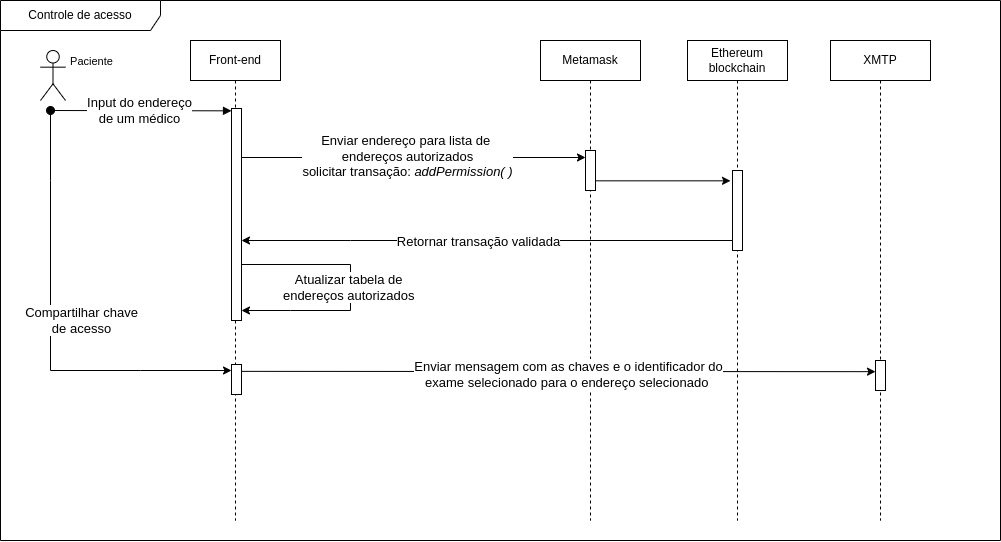

The diagram above was exported from draw.io. Its source (the exported page's mxGraphModel, read from the mxfile embedded in the PNG):
<mxGraphModel dx="1188" dy="658" grid="1" gridSize="10" guides="1" tooltips="1" connect="1" arrows="1" fold="1" page="1" pageScale="1" pageWidth="850" pageHeight="1100" math="0" shadow="0">
  <root>
    <mxCell id="0" />
    <mxCell id="1" parent="0" />
    <mxCell id="PY8S1pdIGDOGKxDd5c6O-1" value="Controle de acesso" style="shape=umlFrame;whiteSpace=wrap;html=1;pointerEvents=0;recursiveResize=0;container=1;collapsible=0;width=160;" vertex="1" parent="1">
      <mxGeometry x="10" y="20" width="1000" height="540" as="geometry" />
    </mxCell>
    <mxCell id="PY8S1pdIGDOGKxDd5c6O-30" style="edgeStyle=elbowEdgeStyle;rounded=0;orthogonalLoop=1;jettySize=auto;html=1;elbow=vertical;curved=0;" edge="1" parent="PY8S1pdIGDOGKxDd5c6O-1" source="PY8S1pdIGDOGKxDd5c6O-20">
      <mxGeometry relative="1" as="geometry">
        <mxPoint x="730" y="180" as="targetPoint" />
        <mxPoint x="610" y="205" as="sourcePoint" />
      </mxGeometry>
    </mxCell>
    <mxCell id="PY8S1pdIGDOGKxDd5c6O-25" value="XMTP" style="shape=umlLifeline;perimeter=lifelinePerimeter;whiteSpace=wrap;html=1;container=0;dropTarget=0;collapsible=0;recursiveResize=0;outlineConnect=0;portConstraint=eastwest;newEdgeStyle={&quot;edgeStyle&quot;:&quot;elbowEdgeStyle&quot;,&quot;elbow&quot;:&quot;vertical&quot;,&quot;curved&quot;:0,&quot;rounded&quot;:0};" vertex="1" parent="PY8S1pdIGDOGKxDd5c6O-1">
      <mxGeometry x="830" y="40" width="100" height="480" as="geometry" />
    </mxCell>
    <mxCell id="PY8S1pdIGDOGKxDd5c6O-26" value="" style="html=1;points=[];perimeter=orthogonalPerimeter;outlineConnect=0;targetShapes=umlLifeline;portConstraint=eastwest;newEdgeStyle={&quot;edgeStyle&quot;:&quot;elbowEdgeStyle&quot;,&quot;elbow&quot;:&quot;vertical&quot;,&quot;curved&quot;:0,&quot;rounded&quot;:0};" vertex="1" parent="PY8S1pdIGDOGKxDd5c6O-25">
      <mxGeometry x="45" y="320" width="10" height="30" as="geometry" />
    </mxCell>
    <mxCell id="PY8S1pdIGDOGKxDd5c6O-2" value="Ethereum blockchain" style="shape=umlLifeline;perimeter=lifelinePerimeter;whiteSpace=wrap;html=1;container=0;dropTarget=0;collapsible=0;recursiveResize=0;outlineConnect=0;portConstraint=eastwest;newEdgeStyle={&quot;edgeStyle&quot;:&quot;elbowEdgeStyle&quot;,&quot;elbow&quot;:&quot;vertical&quot;,&quot;curved&quot;:0,&quot;rounded&quot;:0};" vertex="1" parent="1">
      <mxGeometry x="697" y="60" width="100" height="480" as="geometry" />
    </mxCell>
    <mxCell id="PY8S1pdIGDOGKxDd5c6O-3" value="" style="html=1;points=[];perimeter=orthogonalPerimeter;outlineConnect=0;targetShapes=umlLifeline;portConstraint=eastwest;newEdgeStyle={&quot;edgeStyle&quot;:&quot;elbowEdgeStyle&quot;,&quot;elbow&quot;:&quot;vertical&quot;,&quot;curved&quot;:0,&quot;rounded&quot;:0};" vertex="1" parent="PY8S1pdIGDOGKxDd5c6O-2">
      <mxGeometry x="45" y="130" width="10" height="80" as="geometry" />
    </mxCell>
    <mxCell id="PY8S1pdIGDOGKxDd5c6O-4" value="Front-end" style="shape=umlLifeline;perimeter=lifelinePerimeter;whiteSpace=wrap;html=1;container=0;dropTarget=0;collapsible=0;recursiveResize=0;outlineConnect=0;portConstraint=eastwest;newEdgeStyle={&quot;edgeStyle&quot;:&quot;elbowEdgeStyle&quot;,&quot;elbow&quot;:&quot;vertical&quot;,&quot;curved&quot;:0,&quot;rounded&quot;:0};" vertex="1" parent="1">
      <mxGeometry x="200" y="60" width="90" height="480" as="geometry" />
    </mxCell>
    <mxCell id="PY8S1pdIGDOGKxDd5c6O-5" value="&lt;font style=&quot;font-size: 13px;&quot;&gt;&lt;br&gt;&lt;/font&gt;" style="html=1;verticalAlign=bottom;startArrow=oval;endArrow=block;startSize=8;edgeStyle=elbowEdgeStyle;elbow=vertical;curved=0;rounded=0;" edge="1" parent="PY8S1pdIGDOGKxDd5c6O-4">
      <mxGeometry relative="1" as="geometry">
        <mxPoint x="-140" y="70" as="sourcePoint" />
        <mxPoint x="41" y="70" as="targetPoint" />
      </mxGeometry>
    </mxCell>
    <mxCell id="PY8S1pdIGDOGKxDd5c6O-6" value="Paciente" style="edgeLabel;html=1;align=center;verticalAlign=middle;resizable=0;points=[];" vertex="1" connectable="0" parent="PY8S1pdIGDOGKxDd5c6O-5">
      <mxGeometry x="-0.9892" y="-4" relative="1" as="geometry">
        <mxPoint x="40" y="-54" as="offset" />
      </mxGeometry>
    </mxCell>
    <mxCell id="PY8S1pdIGDOGKxDd5c6O-7" value="&lt;font style=&quot;font-size: 13px;&quot;&gt;Input do endereço&lt;br&gt;de um médico&lt;/font&gt;" style="edgeLabel;html=1;align=center;verticalAlign=middle;resizable=0;points=[];" vertex="1" connectable="0" parent="PY8S1pdIGDOGKxDd5c6O-5">
      <mxGeometry x="-0.2284" y="1" relative="1" as="geometry">
        <mxPoint x="19" as="offset" />
      </mxGeometry>
    </mxCell>
    <mxCell id="PY8S1pdIGDOGKxDd5c6O-8" value="" style="html=1;points=[];perimeter=orthogonalPerimeter;outlineConnect=0;targetShapes=umlLifeline;portConstraint=eastwest;newEdgeStyle={&quot;edgeStyle&quot;:&quot;elbowEdgeStyle&quot;,&quot;elbow&quot;:&quot;vertical&quot;,&quot;curved&quot;:0,&quot;rounded&quot;:0};" vertex="1" parent="PY8S1pdIGDOGKxDd5c6O-4">
      <mxGeometry x="41" y="68" width="10" height="212" as="geometry" />
    </mxCell>
    <mxCell id="PY8S1pdIGDOGKxDd5c6O-12" value="" style="html=1;points=[];perimeter=orthogonalPerimeter;outlineConnect=0;targetShapes=umlLifeline;portConstraint=eastwest;newEdgeStyle={&quot;edgeStyle&quot;:&quot;elbowEdgeStyle&quot;,&quot;elbow&quot;:&quot;vertical&quot;,&quot;curved&quot;:0,&quot;rounded&quot;:0};" vertex="1" parent="PY8S1pdIGDOGKxDd5c6O-4">
      <mxGeometry x="41" y="324" width="10" height="30" as="geometry" />
    </mxCell>
    <mxCell id="PY8S1pdIGDOGKxDd5c6O-19" value="Metamask" style="shape=umlLifeline;perimeter=lifelinePerimeter;whiteSpace=wrap;html=1;container=0;dropTarget=0;collapsible=0;recursiveResize=0;outlineConnect=0;portConstraint=eastwest;newEdgeStyle={&quot;edgeStyle&quot;:&quot;elbowEdgeStyle&quot;,&quot;elbow&quot;:&quot;vertical&quot;,&quot;curved&quot;:0,&quot;rounded&quot;:0};" vertex="1" parent="1">
      <mxGeometry x="550" y="60" width="100" height="480" as="geometry" />
    </mxCell>
    <mxCell id="PY8S1pdIGDOGKxDd5c6O-20" value="" style="html=1;points=[];perimeter=orthogonalPerimeter;outlineConnect=0;targetShapes=umlLifeline;portConstraint=eastwest;newEdgeStyle={&quot;edgeStyle&quot;:&quot;elbowEdgeStyle&quot;,&quot;elbow&quot;:&quot;vertical&quot;,&quot;curved&quot;:0,&quot;rounded&quot;:0};" vertex="1" parent="PY8S1pdIGDOGKxDd5c6O-19">
      <mxGeometry x="45" y="110" width="10" height="40" as="geometry" />
    </mxCell>
    <mxCell id="PY8S1pdIGDOGKxDd5c6O-23" style="edgeStyle=elbowEdgeStyle;rounded=0;orthogonalLoop=1;jettySize=auto;html=1;elbow=horizontal;curved=0;" edge="1" parent="1" source="PY8S1pdIGDOGKxDd5c6O-3" target="PY8S1pdIGDOGKxDd5c6O-8">
      <mxGeometry relative="1" as="geometry">
        <mxPoint x="730" y="370" as="sourcePoint" />
        <mxPoint x="290" y="260" as="targetPoint" />
        <Array as="points">
          <mxPoint x="360" y="260" />
        </Array>
      </mxGeometry>
    </mxCell>
    <mxCell id="PY8S1pdIGDOGKxDd5c6O-24" value="&lt;font style=&quot;font-size: 13px;&quot;&gt;Retornar transação validada&lt;/font&gt;" style="edgeLabel;html=1;align=center;verticalAlign=middle;resizable=0;points=[];" vertex="1" connectable="0" parent="PY8S1pdIGDOGKxDd5c6O-23">
      <mxGeometry x="-0.5301" y="1" relative="1" as="geometry">
        <mxPoint x="-139" as="offset" />
      </mxGeometry>
    </mxCell>
    <mxCell id="PY8S1pdIGDOGKxDd5c6O-29" value="" style="shape=umlActor;verticalLabelPosition=bottom;verticalAlign=top;html=1;outlineConnect=0;" vertex="1" parent="1">
      <mxGeometry x="50" y="70" width="25" height="50" as="geometry" />
    </mxCell>
    <mxCell id="PY8S1pdIGDOGKxDd5c6O-21" style="edgeStyle=elbowEdgeStyle;rounded=0;orthogonalLoop=1;jettySize=auto;html=1;elbow=vertical;curved=0;" edge="1" parent="1" source="PY8S1pdIGDOGKxDd5c6O-8">
      <mxGeometry relative="1" as="geometry">
        <mxPoint x="276" y="177.2" as="sourcePoint" />
        <mxPoint x="595" y="177" as="targetPoint" />
      </mxGeometry>
    </mxCell>
    <mxCell id="PY8S1pdIGDOGKxDd5c6O-22" value="&lt;font style=&quot;font-size: 13px;&quot;&gt;Enviar endereço para lista de&amp;nbsp;&lt;br&gt;endereços autorizados&lt;br&gt;solicitar transação:&amp;nbsp;&lt;i&gt;addPermission( )&lt;/i&gt;&lt;/font&gt;" style="edgeLabel;html=1;align=center;verticalAlign=middle;resizable=0;points=[];" vertex="1" connectable="0" parent="PY8S1pdIGDOGKxDd5c6O-21">
      <mxGeometry x="-0.4462" relative="1" as="geometry">
        <mxPoint x="71" y="-1" as="offset" />
      </mxGeometry>
    </mxCell>
    <mxCell id="PY8S1pdIGDOGKxDd5c6O-33" value="" style="endArrow=classic;html=1;rounded=0;" edge="1" parent="1" target="PY8S1pdIGDOGKxDd5c6O-8">
      <mxGeometry width="50" height="50" relative="1" as="geometry">
        <mxPoint x="251" y="284" as="sourcePoint" />
        <mxPoint x="361" y="284" as="targetPoint" />
        <Array as="points">
          <mxPoint x="360" y="284" />
          <mxPoint x="360" y="320" />
          <mxPoint x="360" y="330" />
          <mxPoint x="300" y="330" />
        </Array>
      </mxGeometry>
    </mxCell>
    <mxCell id="PY8S1pdIGDOGKxDd5c6O-34" value="&lt;font style=&quot;font-size: 13px;&quot;&gt;Atualizar tabela de&amp;nbsp;&lt;br&gt;endereços autorizados&amp;nbsp;&lt;/font&gt;" style="edgeLabel;html=1;align=center;verticalAlign=middle;resizable=0;points=[];" vertex="1" connectable="0" parent="PY8S1pdIGDOGKxDd5c6O-33">
      <mxGeometry x="0.01" relative="1" as="geometry">
        <mxPoint y="-2" as="offset" />
      </mxGeometry>
    </mxCell>
    <mxCell id="PY8S1pdIGDOGKxDd5c6O-27" style="edgeStyle=elbowEdgeStyle;rounded=0;orthogonalLoop=1;jettySize=auto;html=1;elbow=vertical;curved=0;" edge="1" parent="1">
      <mxGeometry relative="1" as="geometry">
        <mxPoint x="251" y="390.8571428571429" as="sourcePoint" />
        <mxPoint x="885" y="390.8571428571429" as="targetPoint" />
      </mxGeometry>
    </mxCell>
    <mxCell id="PY8S1pdIGDOGKxDd5c6O-28" value="&lt;font style=&quot;font-size: 13px;&quot;&gt;Enviar mensagem com as chaves e o identificador&amp;nbsp;do &lt;br&gt;exame selecionado para o endereço selecionado&amp;nbsp;&lt;/font&gt;" style="edgeLabel;html=1;align=center;verticalAlign=middle;resizable=0;points=[];" vertex="1" connectable="0" parent="PY8S1pdIGDOGKxDd5c6O-27">
      <mxGeometry x="-0.5579" y="-1" relative="1" as="geometry">
        <mxPoint x="187" y="1" as="offset" />
      </mxGeometry>
    </mxCell>
    <mxCell id="PY8S1pdIGDOGKxDd5c6O-35" value="" style="endArrow=classic;html=1;rounded=0;" edge="1" parent="1" target="PY8S1pdIGDOGKxDd5c6O-12">
      <mxGeometry width="50" height="50" relative="1" as="geometry">
        <mxPoint x="60" y="130" as="sourcePoint" />
        <mxPoint x="220" y="390" as="targetPoint" />
        <Array as="points">
          <mxPoint x="60" y="200" />
          <mxPoint x="60" y="390" />
          <mxPoint x="150" y="390" />
        </Array>
      </mxGeometry>
    </mxCell>
    <mxCell id="PY8S1pdIGDOGKxDd5c6O-36" value="&lt;font style=&quot;font-size: 13px;&quot;&gt;Compartilhar chave &lt;br&gt;de acesso&lt;/font&gt;" style="edgeLabel;html=1;align=center;verticalAlign=middle;resizable=0;points=[];" vertex="1" connectable="0" parent="PY8S1pdIGDOGKxDd5c6O-35">
      <mxGeometry x="0.3545" relative="1" as="geometry">
        <mxPoint x="-8" y="-50" as="offset" />
      </mxGeometry>
    </mxCell>
  </root>
</mxGraphModel>